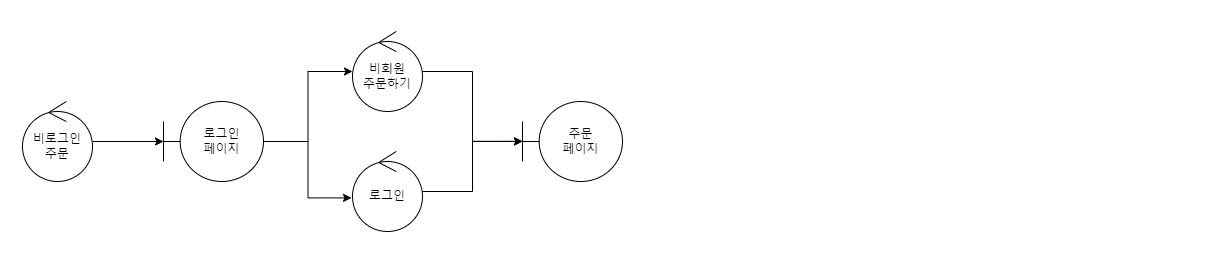

The diagram above was exported from draw.io. Its source (the exported page's mxGraphModel, read from the mxfile embedded in the PNG):
<mxGraphModel dx="1680" dy="-1402" grid="1" gridSize="10" guides="1" tooltips="1" connect="1" arrows="1" fold="1" page="1" pageScale="1" pageWidth="827" pageHeight="1169" math="0" shadow="0">
  <root>
    <mxCell id="0" />
    <mxCell id="1" parent="0" />
    <mxCell id="3SSY3V6eYW4I64y9n_ej-84" value="" style="edgeStyle=orthogonalEdgeStyle;rounded=0;orthogonalLoop=1;jettySize=auto;html=1;fontSize=19;" edge="1" parent="1" source="3SSY3V6eYW4I64y9n_ej-81" target="3SSY3V6eYW4I64y9n_ej-79">
      <mxGeometry relative="1" as="geometry" />
    </mxCell>
    <mxCell id="3SSY3V6eYW4I64y9n_ej-81" value="" style="rounded=1;whiteSpace=wrap;html=1;fontSize=19;" vertex="1" parent="1">
      <mxGeometry x="239" y="4189" width="191" height="110" as="geometry" />
    </mxCell>
    <mxCell id="3SSY3V6eYW4I64y9n_ej-17" value="" style="edgeStyle=orthogonalEdgeStyle;rounded=0;orthogonalLoop=1;jettySize=auto;html=1;" edge="1" parent="1" source="3SSY3V6eYW4I64y9n_ej-15">
      <mxGeometry relative="1" as="geometry">
        <mxPoint x="378" y="3160" as="targetPoint" />
        <Array as="points">
          <mxPoint x="378" y="3140" />
        </Array>
      </mxGeometry>
    </mxCell>
    <mxCell id="3SSY3V6eYW4I64y9n_ej-15" value="" style="rounded=1;whiteSpace=wrap;html=1;" vertex="1" parent="1">
      <mxGeometry x="215" y="2870" width="325" height="220" as="geometry" />
    </mxCell>
    <mxCell id="3SSY3V6eYW4I64y9n_ej-11" value="" style="edgeStyle=orthogonalEdgeStyle;rounded=0;orthogonalLoop=1;jettySize=auto;html=1;" edge="1" parent="1" source="3SSY3V6eYW4I64y9n_ej-1" target="3SSY3V6eYW4I64y9n_ej-2">
      <mxGeometry relative="1" as="geometry" />
    </mxCell>
    <mxCell id="3SSY3V6eYW4I64y9n_ej-16" style="edgeStyle=orthogonalEdgeStyle;rounded=0;orthogonalLoop=1;jettySize=auto;html=1;entryX=0;entryY=0.5;entryDx=0;entryDy=0;" edge="1" parent="1" source="3SSY3V6eYW4I64y9n_ej-1" target="3SSY3V6eYW4I64y9n_ej-15">
      <mxGeometry relative="1" as="geometry">
        <Array as="points">
          <mxPoint x="110" y="2980" />
        </Array>
      </mxGeometry>
    </mxCell>
    <mxCell id="3SSY3V6eYW4I64y9n_ej-1" value="메인&lt;br&gt;화면" style="shape=umlBoundary;whiteSpace=wrap;html=1;" vertex="1" parent="1">
      <mxGeometry x="57.5" y="3120" width="100" height="80" as="geometry" />
    </mxCell>
    <mxCell id="3SSY3V6eYW4I64y9n_ej-12" value="" style="edgeStyle=orthogonalEdgeStyle;rounded=0;orthogonalLoop=1;jettySize=auto;html=1;" edge="1" parent="1" source="3SSY3V6eYW4I64y9n_ej-2" target="3SSY3V6eYW4I64y9n_ej-8">
      <mxGeometry relative="1" as="geometry" />
    </mxCell>
    <mxCell id="3SSY3V6eYW4I64y9n_ej-2" value="상품&lt;br&gt;목록&lt;br&gt;페이지" style="shape=umlBoundary;whiteSpace=wrap;html=1;" vertex="1" parent="1">
      <mxGeometry x="222.5" y="3120" width="100" height="80" as="geometry" />
    </mxCell>
    <mxCell id="3SSY3V6eYW4I64y9n_ej-3" value="제조사&lt;br&gt;선택" style="ellipse;shape=umlControl;whiteSpace=wrap;html=1;" vertex="1" parent="1">
      <mxGeometry x="240" y="2890" width="70" height="80" as="geometry" />
    </mxCell>
    <mxCell id="3SSY3V6eYW4I64y9n_ej-4" value="종류&lt;br&gt;선택" style="ellipse;shape=umlControl;whiteSpace=wrap;html=1;" vertex="1" parent="1">
      <mxGeometry x="240" y="2990" width="70" height="80" as="geometry" />
    </mxCell>
    <mxCell id="3SSY3V6eYW4I64y9n_ej-5" value="연결&lt;br&gt;방식&lt;br&gt;선택" style="ellipse;shape=umlControl;whiteSpace=wrap;html=1;" vertex="1" parent="1">
      <mxGeometry x="350" y="2890" width="70" height="80" as="geometry" />
    </mxCell>
    <mxCell id="3SSY3V6eYW4I64y9n_ej-6" value="스위치&lt;br&gt;선택" style="ellipse;shape=umlControl;whiteSpace=wrap;html=1;" vertex="1" parent="1">
      <mxGeometry x="350" y="2990" width="70" height="80" as="geometry" />
    </mxCell>
    <mxCell id="3SSY3V6eYW4I64y9n_ej-7" value="가격대&lt;br&gt;선택" style="ellipse;shape=umlControl;whiteSpace=wrap;html=1;" vertex="1" parent="1">
      <mxGeometry x="456" y="2940" width="70" height="80" as="geometry" />
    </mxCell>
    <mxCell id="3SSY3V6eYW4I64y9n_ej-13" value="" style="edgeStyle=orthogonalEdgeStyle;rounded=0;orthogonalLoop=1;jettySize=auto;html=1;" edge="1" parent="1" source="3SSY3V6eYW4I64y9n_ej-8" target="3SSY3V6eYW4I64y9n_ej-9">
      <mxGeometry relative="1" as="geometry" />
    </mxCell>
    <mxCell id="3SSY3V6eYW4I64y9n_ej-8" value="상품&lt;br&gt;출력" style="ellipse;shape=umlControl;whiteSpace=wrap;html=1;" vertex="1" parent="1">
      <mxGeometry x="414" y="3120" width="70" height="80" as="geometry" />
    </mxCell>
    <mxCell id="3SSY3V6eYW4I64y9n_ej-14" value="" style="edgeStyle=orthogonalEdgeStyle;rounded=0;orthogonalLoop=1;jettySize=auto;html=1;" edge="1" parent="1" source="3SSY3V6eYW4I64y9n_ej-9" target="3SSY3V6eYW4I64y9n_ej-10">
      <mxGeometry relative="1" as="geometry" />
    </mxCell>
    <mxCell id="3SSY3V6eYW4I64y9n_ej-9" value="상품&lt;br&gt;선택" style="ellipse;shape=umlControl;whiteSpace=wrap;html=1;" vertex="1" parent="1">
      <mxGeometry x="550" y="3120" width="70" height="80" as="geometry" />
    </mxCell>
    <mxCell id="3SSY3V6eYW4I64y9n_ej-10" value="상품&lt;br&gt;상세&lt;br&gt;페이지" style="shape=umlBoundary;whiteSpace=wrap;html=1;" vertex="1" parent="1">
      <mxGeometry x="670" y="3120" width="100" height="80" as="geometry" />
    </mxCell>
    <mxCell id="3SSY3V6eYW4I64y9n_ej-19" value="" style="edgeStyle=orthogonalEdgeStyle;rounded=0;orthogonalLoop=1;jettySize=auto;html=1;" edge="1" parent="1" source="3SSY3V6eYW4I64y9n_ej-18">
      <mxGeometry relative="1" as="geometry">
        <mxPoint x="281" y="3200" as="targetPoint" />
      </mxGeometry>
    </mxCell>
    <mxCell id="3SSY3V6eYW4I64y9n_ej-18" value="상품&lt;br&gt;DB" style="ellipse;shape=umlEntity;whiteSpace=wrap;html=1;" vertex="1" parent="1">
      <mxGeometry x="241" y="3250" width="80" height="80" as="geometry" />
    </mxCell>
    <mxCell id="3SSY3V6eYW4I64y9n_ej-42" value="" style="edgeStyle=orthogonalEdgeStyle;rounded=0;orthogonalLoop=1;jettySize=auto;html=1;fontSize=23;" edge="1" parent="1" source="3SSY3V6eYW4I64y9n_ej-27" target="3SSY3V6eYW4I64y9n_ej-30">
      <mxGeometry relative="1" as="geometry" />
    </mxCell>
    <mxCell id="3SSY3V6eYW4I64y9n_ej-27" value="상품&lt;br&gt;상세&lt;br&gt;페이지" style="shape=umlBoundary;whiteSpace=wrap;html=1;" vertex="1" parent="1">
      <mxGeometry x="62" y="3469" width="100" height="80" as="geometry" />
    </mxCell>
    <mxCell id="3SSY3V6eYW4I64y9n_ej-28" value="" style="edgeStyle=orthogonalEdgeStyle;rounded=0;orthogonalLoop=1;jettySize=auto;html=1;" edge="1" parent="1" source="3SSY3V6eYW4I64y9n_ej-29">
      <mxGeometry relative="1" as="geometry">
        <mxPoint x="122" y="3549" as="targetPoint" />
      </mxGeometry>
    </mxCell>
    <mxCell id="3SSY3V6eYW4I64y9n_ej-29" value="상품&lt;br&gt;DB" style="ellipse;shape=umlEntity;whiteSpace=wrap;html=1;" vertex="1" parent="1">
      <mxGeometry x="82" y="3599" width="80" height="80" as="geometry" />
    </mxCell>
    <mxCell id="3SSY3V6eYW4I64y9n_ej-43" value="" style="edgeStyle=orthogonalEdgeStyle;rounded=0;orthogonalLoop=1;jettySize=auto;html=1;fontSize=23;" edge="1" parent="1" source="3SSY3V6eYW4I64y9n_ej-30" target="3SSY3V6eYW4I64y9n_ej-31">
      <mxGeometry relative="1" as="geometry" />
    </mxCell>
    <mxCell id="3SSY3V6eYW4I64y9n_ej-30" value="상품 정보&lt;br&gt;출력" style="ellipse;shape=umlControl;whiteSpace=wrap;html=1;" vertex="1" parent="1">
      <mxGeometry x="242" y="3469" width="70" height="80" as="geometry" />
    </mxCell>
    <mxCell id="3SSY3V6eYW4I64y9n_ej-44" value="" style="edgeStyle=orthogonalEdgeStyle;rounded=0;orthogonalLoop=1;jettySize=auto;html=1;fontSize=23;" edge="1" parent="1" source="3SSY3V6eYW4I64y9n_ej-31" target="3SSY3V6eYW4I64y9n_ej-33">
      <mxGeometry relative="1" as="geometry" />
    </mxCell>
    <mxCell id="3SSY3V6eYW4I64y9n_ej-45" style="edgeStyle=orthogonalEdgeStyle;rounded=0;orthogonalLoop=1;jettySize=auto;html=1;entryX=-0.029;entryY=0.563;entryDx=0;entryDy=0;entryPerimeter=0;fontSize=23;" edge="1" parent="1" source="3SSY3V6eYW4I64y9n_ej-31" target="3SSY3V6eYW4I64y9n_ej-32">
      <mxGeometry relative="1" as="geometry">
        <Array as="points">
          <mxPoint x="472" y="3509" />
          <mxPoint x="472" y="3444" />
        </Array>
      </mxGeometry>
    </mxCell>
    <mxCell id="3SSY3V6eYW4I64y9n_ej-31" value="수량&lt;br&gt;선택" style="ellipse;shape=umlControl;whiteSpace=wrap;html=1;" vertex="1" parent="1">
      <mxGeometry x="372" y="3469" width="70" height="80" as="geometry" />
    </mxCell>
    <mxCell id="3SSY3V6eYW4I64y9n_ej-52" style="edgeStyle=orthogonalEdgeStyle;rounded=0;orthogonalLoop=1;jettySize=auto;html=1;entryX=0;entryY=0.5;entryDx=0;entryDy=0;entryPerimeter=0;fontSize=23;" edge="1" parent="1" source="3SSY3V6eYW4I64y9n_ej-32" target="3SSY3V6eYW4I64y9n_ej-50">
      <mxGeometry relative="1" as="geometry" />
    </mxCell>
    <mxCell id="3SSY3V6eYW4I64y9n_ej-32" value="바로&lt;br&gt;구매" style="ellipse;shape=umlControl;whiteSpace=wrap;html=1;" vertex="1" parent="1">
      <mxGeometry x="632" y="3399" width="70" height="80" as="geometry" />
    </mxCell>
    <mxCell id="3SSY3V6eYW4I64y9n_ej-39" value="" style="edgeStyle=orthogonalEdgeStyle;rounded=0;orthogonalLoop=1;jettySize=auto;html=1;" edge="1" parent="1" source="3SSY3V6eYW4I64y9n_ej-33" target="3SSY3V6eYW4I64y9n_ej-34">
      <mxGeometry relative="1" as="geometry" />
    </mxCell>
    <mxCell id="3SSY3V6eYW4I64y9n_ej-33" value="장바구니&lt;br&gt;담기" style="ellipse;shape=umlControl;whiteSpace=wrap;html=1;" vertex="1" parent="1">
      <mxGeometry x="502" y="3529" width="70" height="80" as="geometry" />
    </mxCell>
    <mxCell id="3SSY3V6eYW4I64y9n_ej-40" value="yes" style="edgeStyle=orthogonalEdgeStyle;rounded=0;orthogonalLoop=1;jettySize=auto;html=1;fontSize=23;fontStyle=1" edge="1" parent="1" source="3SSY3V6eYW4I64y9n_ej-34" target="3SSY3V6eYW4I64y9n_ej-37">
      <mxGeometry relative="1" as="geometry" />
    </mxCell>
    <mxCell id="3SSY3V6eYW4I64y9n_ej-41" value="no" style="edgeStyle=orthogonalEdgeStyle;rounded=0;orthogonalLoop=1;jettySize=auto;html=1;entryX=-0.01;entryY=0.538;entryDx=0;entryDy=0;entryPerimeter=0;exitX=0.543;exitY=0.988;exitDx=0;exitDy=0;exitPerimeter=0;fontSize=23;fontStyle=1" edge="1" parent="1" source="3SSY3V6eYW4I64y9n_ej-34">
      <mxGeometry x="0.3515" relative="1" as="geometry">
        <mxPoint x="781" y="3679.04" as="targetPoint" />
        <mxPoint x="672" y="3619" as="sourcePoint" />
        <Array as="points">
          <mxPoint x="670" y="3679" />
        </Array>
        <mxPoint as="offset" />
      </mxGeometry>
    </mxCell>
    <mxCell id="3SSY3V6eYW4I64y9n_ej-34" value="확인" style="ellipse;shape=umlControl;whiteSpace=wrap;html=1;" vertex="1" parent="1">
      <mxGeometry x="632" y="3529" width="70" height="80" as="geometry" />
    </mxCell>
    <mxCell id="3SSY3V6eYW4I64y9n_ej-35" value="" style="edgeStyle=orthogonalEdgeStyle;rounded=0;orthogonalLoop=1;jettySize=auto;html=1;" edge="1" parent="1" source="3SSY3V6eYW4I64y9n_ej-36">
      <mxGeometry relative="1" as="geometry">
        <mxPoint x="537" y="3609" as="targetPoint" />
      </mxGeometry>
    </mxCell>
    <mxCell id="3SSY3V6eYW4I64y9n_ej-36" value="장바구니&lt;br&gt;DB" style="ellipse;shape=umlEntity;whiteSpace=wrap;html=1;" vertex="1" parent="1">
      <mxGeometry x="497" y="3659" width="80" height="80" as="geometry" />
    </mxCell>
    <mxCell id="3SSY3V6eYW4I64y9n_ej-49" value="" style="edgeStyle=orthogonalEdgeStyle;rounded=0;orthogonalLoop=1;jettySize=auto;html=1;fontSize=23;" edge="1" parent="1" source="3SSY3V6eYW4I64y9n_ej-37" target="3SSY3V6eYW4I64y9n_ej-48">
      <mxGeometry relative="1" as="geometry" />
    </mxCell>
    <mxCell id="3SSY3V6eYW4I64y9n_ej-37" value="장바구니&lt;br&gt;페이지" style="shape=umlBoundary;whiteSpace=wrap;html=1;" vertex="1" parent="1">
      <mxGeometry x="782" y="3529" width="100" height="80" as="geometry" />
    </mxCell>
    <mxCell id="3SSY3V6eYW4I64y9n_ej-38" value="상품&lt;br&gt;상세&lt;br&gt;페이지" style="shape=umlBoundary;whiteSpace=wrap;html=1;" vertex="1" parent="1">
      <mxGeometry x="782" y="3639" width="100" height="80" as="geometry" />
    </mxCell>
    <mxCell id="3SSY3V6eYW4I64y9n_ej-53" style="edgeStyle=orthogonalEdgeStyle;rounded=0;orthogonalLoop=1;jettySize=auto;html=1;entryX=0.01;entryY=0.5;entryDx=0;entryDy=0;entryPerimeter=0;fontSize=23;" edge="1" parent="1" source="3SSY3V6eYW4I64y9n_ej-48" target="3SSY3V6eYW4I64y9n_ej-50">
      <mxGeometry relative="1" as="geometry" />
    </mxCell>
    <mxCell id="3SSY3V6eYW4I64y9n_ej-55" value="&lt;font style=&quot;font-size: 19px;&quot;&gt;비로그인&lt;/font&gt;" style="edgeLabel;html=1;align=center;verticalAlign=middle;resizable=0;points=[];fontSize=23;" vertex="1" connectable="0" parent="3SSY3V6eYW4I64y9n_ej-53">
      <mxGeometry x="0.3741" y="1" relative="1" as="geometry">
        <mxPoint as="offset" />
      </mxGeometry>
    </mxCell>
    <mxCell id="3SSY3V6eYW4I64y9n_ej-54" value="&lt;font style=&quot;font-size: 19px;&quot;&gt;로그인&lt;/font&gt;" style="edgeStyle=orthogonalEdgeStyle;rounded=0;orthogonalLoop=1;jettySize=auto;html=1;entryX=-0.019;entryY=0.491;entryDx=0;entryDy=0;entryPerimeter=0;fontSize=23;" edge="1" parent="1" source="3SSY3V6eYW4I64y9n_ej-48" target="3SSY3V6eYW4I64y9n_ej-51">
      <mxGeometry relative="1" as="geometry" />
    </mxCell>
    <mxCell id="3SSY3V6eYW4I64y9n_ej-48" value="주문하기" style="ellipse;shape=umlControl;whiteSpace=wrap;html=1;" vertex="1" parent="1">
      <mxGeometry x="932" y="3529" width="70" height="80" as="geometry" />
    </mxCell>
    <mxCell id="3SSY3V6eYW4I64y9n_ej-50" value="로그인&lt;br&gt;페이지" style="shape=umlBoundary;whiteSpace=wrap;html=1;" vertex="1" parent="1">
      <mxGeometry x="1172" y="3429" width="100" height="80" as="geometry" />
    </mxCell>
    <mxCell id="3SSY3V6eYW4I64y9n_ej-51" value="주문&lt;br&gt;페이지" style="shape=umlBoundary;whiteSpace=wrap;html=1;" vertex="1" parent="1">
      <mxGeometry x="1172" y="3579" width="100" height="80" as="geometry" />
    </mxCell>
    <mxCell id="3SSY3V6eYW4I64y9n_ej-56" value="" style="edgeStyle=orthogonalEdgeStyle;rounded=0;orthogonalLoop=1;jettySize=auto;html=1;fontSize=23;" edge="1" parent="1" target="3SSY3V6eYW4I64y9n_ej-59">
      <mxGeometry relative="1" as="geometry">
        <mxPoint x="770" y="3160" as="sourcePoint" />
      </mxGeometry>
    </mxCell>
    <mxCell id="3SSY3V6eYW4I64y9n_ej-57" value="" style="edgeStyle=orthogonalEdgeStyle;rounded=0;orthogonalLoop=1;jettySize=auto;html=1;" edge="1" parent="1" source="3SSY3V6eYW4I64y9n_ej-58">
      <mxGeometry relative="1" as="geometry">
        <mxPoint x="730" y="3200" as="targetPoint" />
      </mxGeometry>
    </mxCell>
    <mxCell id="3SSY3V6eYW4I64y9n_ej-58" value="상품&lt;br&gt;DB" style="ellipse;shape=umlEntity;whiteSpace=wrap;html=1;" vertex="1" parent="1">
      <mxGeometry x="690" y="3250" width="80" height="80" as="geometry" />
    </mxCell>
    <mxCell id="3SSY3V6eYW4I64y9n_ej-59" value="상품 정보&lt;br&gt;출력" style="ellipse;shape=umlControl;whiteSpace=wrap;html=1;" vertex="1" parent="1">
      <mxGeometry x="850" y="3120" width="70" height="80" as="geometry" />
    </mxCell>
    <mxCell id="3SSY3V6eYW4I64y9n_ej-70" style="edgeStyle=orthogonalEdgeStyle;rounded=0;orthogonalLoop=1;jettySize=auto;html=1;entryX=0;entryY=0.5;entryDx=0;entryDy=0;entryPerimeter=0;fontSize=19;" edge="1" parent="1" source="3SSY3V6eYW4I64y9n_ej-62" target="3SSY3V6eYW4I64y9n_ej-64">
      <mxGeometry relative="1" as="geometry" />
    </mxCell>
    <mxCell id="3SSY3V6eYW4I64y9n_ej-62" value="비회원&lt;br&gt;주문하기" style="ellipse;shape=umlControl;whiteSpace=wrap;html=1;" vertex="1" parent="1">
      <mxGeometry x="410" y="3821" width="70" height="80" as="geometry" />
    </mxCell>
    <mxCell id="3SSY3V6eYW4I64y9n_ej-71" style="edgeStyle=orthogonalEdgeStyle;rounded=0;orthogonalLoop=1;jettySize=auto;html=1;entryX=0;entryY=0.497;entryDx=0;entryDy=0;entryPerimeter=0;fontSize=19;" edge="1" parent="1" source="3SSY3V6eYW4I64y9n_ej-63" target="3SSY3V6eYW4I64y9n_ej-64">
      <mxGeometry relative="1" as="geometry" />
    </mxCell>
    <mxCell id="3SSY3V6eYW4I64y9n_ej-63" value="로그인" style="ellipse;shape=umlControl;whiteSpace=wrap;html=1;" vertex="1" parent="1">
      <mxGeometry x="410" y="3941" width="70" height="80" as="geometry" />
    </mxCell>
    <mxCell id="3SSY3V6eYW4I64y9n_ej-64" value="주문&lt;br&gt;페이지" style="shape=umlBoundary;whiteSpace=wrap;html=1;" vertex="1" parent="1">
      <mxGeometry x="580" y="3891" width="100" height="80" as="geometry" />
    </mxCell>
    <mxCell id="3SSY3V6eYW4I64y9n_ej-68" style="edgeStyle=orthogonalEdgeStyle;rounded=0;orthogonalLoop=1;jettySize=auto;html=1;fontSize=19;entryX=0;entryY=0.5;entryDx=0;entryDy=0;entryPerimeter=0;" edge="1" parent="1" source="3SSY3V6eYW4I64y9n_ej-65" target="3SSY3V6eYW4I64y9n_ej-62">
      <mxGeometry relative="1" as="geometry">
        <mxPoint x="400" y="3861" as="targetPoint" />
      </mxGeometry>
    </mxCell>
    <mxCell id="3SSY3V6eYW4I64y9n_ej-69" style="edgeStyle=orthogonalEdgeStyle;rounded=0;orthogonalLoop=1;jettySize=auto;html=1;entryX=-0.014;entryY=0.58;entryDx=0;entryDy=0;entryPerimeter=0;fontSize=19;" edge="1" parent="1" source="3SSY3V6eYW4I64y9n_ej-65" target="3SSY3V6eYW4I64y9n_ej-63">
      <mxGeometry relative="1" as="geometry" />
    </mxCell>
    <mxCell id="3SSY3V6eYW4I64y9n_ej-65" value="로그인&lt;br&gt;페이지" style="shape=umlBoundary;whiteSpace=wrap;html=1;" vertex="1" parent="1">
      <mxGeometry x="221" y="3891" width="100" height="80" as="geometry" />
    </mxCell>
    <mxCell id="3SSY3V6eYW4I64y9n_ej-67" value="" style="edgeStyle=orthogonalEdgeStyle;rounded=0;orthogonalLoop=1;jettySize=auto;html=1;fontSize=19;" edge="1" parent="1" source="3SSY3V6eYW4I64y9n_ej-66" target="3SSY3V6eYW4I64y9n_ej-65">
      <mxGeometry relative="1" as="geometry" />
    </mxCell>
    <mxCell id="3SSY3V6eYW4I64y9n_ej-66" value="비로그인&lt;br&gt;주문" style="ellipse;shape=umlControl;whiteSpace=wrap;html=1;" vertex="1" parent="1">
      <mxGeometry x="80" y="3891" width="70" height="80" as="geometry" />
    </mxCell>
    <mxCell id="3SSY3V6eYW4I64y9n_ej-78" value="" style="edgeStyle=orthogonalEdgeStyle;rounded=0;orthogonalLoop=1;jettySize=auto;html=1;fontSize=19;" edge="1" parent="1" source="3SSY3V6eYW4I64y9n_ej-72" target="3SSY3V6eYW4I64y9n_ej-75">
      <mxGeometry relative="1" as="geometry">
        <Array as="points">
          <mxPoint x="130" y="4159" />
          <mxPoint x="130" y="4159" />
        </Array>
      </mxGeometry>
    </mxCell>
    <mxCell id="3SSY3V6eYW4I64y9n_ej-83" style="edgeStyle=orthogonalEdgeStyle;rounded=0;orthogonalLoop=1;jettySize=auto;html=1;entryX=0;entryY=0.5;entryDx=0;entryDy=0;fontSize=19;" edge="1" parent="1" source="3SSY3V6eYW4I64y9n_ej-72" target="3SSY3V6eYW4I64y9n_ej-81">
      <mxGeometry relative="1" as="geometry" />
    </mxCell>
    <mxCell id="3SSY3V6eYW4I64y9n_ej-72" value="주문/결제&lt;br&gt;페이지" style="shape=umlBoundary;whiteSpace=wrap;html=1;" vertex="1" parent="1">
      <mxGeometry x="74" y="4204" width="100" height="80" as="geometry" />
    </mxCell>
    <mxCell id="3SSY3V6eYW4I64y9n_ej-73" value="주문&lt;br&gt;정보&lt;br&gt;입력" style="ellipse;shape=umlControl;whiteSpace=wrap;html=1;" vertex="1" parent="1">
      <mxGeometry x="250" y="4199" width="70" height="80" as="geometry" />
    </mxCell>
    <mxCell id="3SSY3V6eYW4I64y9n_ej-74" value="결제&lt;br&gt;정보&lt;br&gt;선택" style="ellipse;shape=umlControl;whiteSpace=wrap;html=1;" vertex="1" parent="1">
      <mxGeometry x="350" y="4199" width="70" height="80" as="geometry" />
    </mxCell>
    <mxCell id="3SSY3V6eYW4I64y9n_ej-77" value="" style="edgeStyle=orthogonalEdgeStyle;rounded=0;orthogonalLoop=1;jettySize=auto;html=1;fontSize=19;" edge="1" parent="1" source="3SSY3V6eYW4I64y9n_ej-75" target="3SSY3V6eYW4I64y9n_ej-76">
      <mxGeometry relative="1" as="geometry" />
    </mxCell>
    <mxCell id="3SSY3V6eYW4I64y9n_ej-75" value="장바구니&lt;br&gt;돌아가기" style="ellipse;shape=umlControl;whiteSpace=wrap;html=1;" vertex="1" parent="1">
      <mxGeometry x="95" y="4069" width="70" height="80" as="geometry" />
    </mxCell>
    <mxCell id="3SSY3V6eYW4I64y9n_ej-76" value="장바구니&lt;br&gt;페이지" style="shape=umlBoundary;whiteSpace=wrap;html=1;" vertex="1" parent="1">
      <mxGeometry x="240" y="4069" width="100" height="80" as="geometry" />
    </mxCell>
    <mxCell id="3SSY3V6eYW4I64y9n_ej-87" value="결제성공" style="edgeStyle=orthogonalEdgeStyle;rounded=0;orthogonalLoop=1;jettySize=auto;html=1;fontSize=19;" edge="1" parent="1" source="3SSY3V6eYW4I64y9n_ej-79" target="3SSY3V6eYW4I64y9n_ej-86">
      <mxGeometry relative="1" as="geometry" />
    </mxCell>
    <mxCell id="3SSY3V6eYW4I64y9n_ej-89" value="결제 실패" style="edgeStyle=orthogonalEdgeStyle;rounded=0;orthogonalLoop=1;jettySize=auto;html=1;entryX=0.577;entryY=0.998;entryDx=0;entryDy=0;entryPerimeter=0;fontSize=19;" edge="1" parent="1" source="3SSY3V6eYW4I64y9n_ej-79" target="3SSY3V6eYW4I64y9n_ej-72">
      <mxGeometry relative="1" as="geometry">
        <Array as="points">
          <mxPoint x="550" y="4369" />
          <mxPoint x="132" y="4369" />
        </Array>
      </mxGeometry>
    </mxCell>
    <mxCell id="3SSY3V6eYW4I64y9n_ej-79" value="결제&lt;br&gt;페이지" style="shape=umlBoundary;whiteSpace=wrap;html=1;" vertex="1" parent="1">
      <mxGeometry x="487" y="4204" width="100" height="80" as="geometry" />
    </mxCell>
    <mxCell id="3SSY3V6eYW4I64y9n_ej-91" value="" style="edgeStyle=orthogonalEdgeStyle;rounded=0;orthogonalLoop=1;jettySize=auto;html=1;fontSize=19;" edge="1" parent="1" source="3SSY3V6eYW4I64y9n_ej-86" target="3SSY3V6eYW4I64y9n_ej-90">
      <mxGeometry relative="1" as="geometry" />
    </mxCell>
    <mxCell id="3SSY3V6eYW4I64y9n_ej-86" value="결제 완료&lt;br&gt;페이지" style="shape=umlBoundary;whiteSpace=wrap;html=1;" vertex="1" parent="1">
      <mxGeometry x="734" y="4204" width="100" height="80" as="geometry" />
    </mxCell>
    <mxCell id="3SSY3V6eYW4I64y9n_ej-90" value="주문&lt;br&gt;DB" style="ellipse;shape=umlEntity;whiteSpace=wrap;html=1;" vertex="1" parent="1">
      <mxGeometry x="910" y="4204" width="80" height="80" as="geometry" />
    </mxCell>
  </root>
</mxGraphModel>